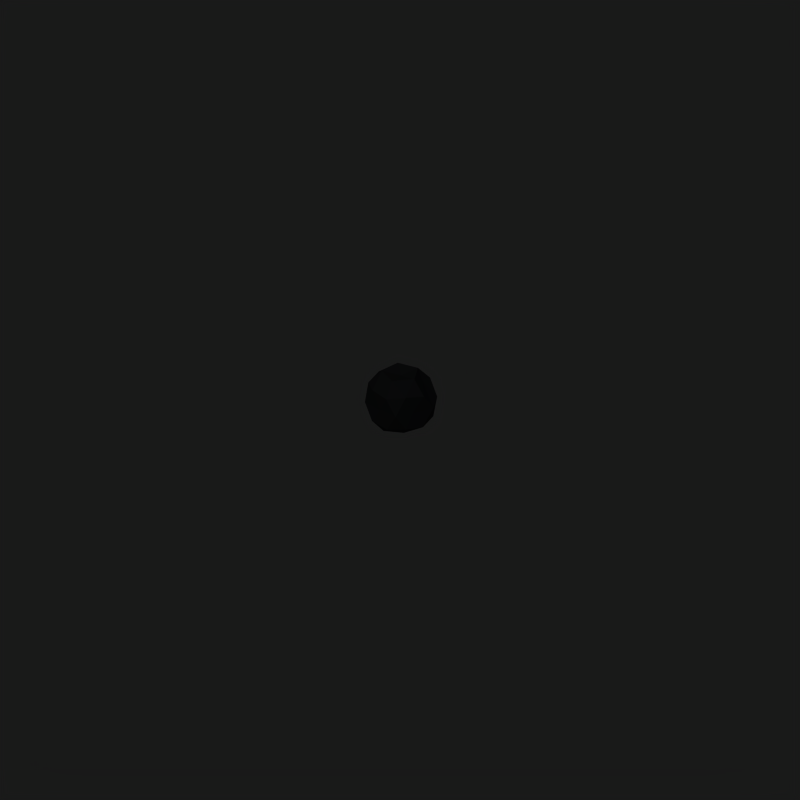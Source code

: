 # Source: projectiles.blend  (saved by Blender 2.79.0; exported with 4.5.12 LTS)
import bpy
from mathutils import Matrix  # noqa: F401  (used for matrix-valued properties, if any)

bpy.ops.wm.read_factory_settings(use_empty=True)
scene = bpy.context.scene
scene.name = 'Scene'

# ---- collections
col_collection_1 = bpy.data.collections.new('Collection 1'); scene.collection.children.link(col_collection_1)

# ---- materials (node trees are filled in below, after node groups)
mat_metal = bpy.data.materials.new('Metal')
mat_metal.alpha_threshold = 0.0
mat_metal.diffuse_color = (0.08183, 0.08664, 0.09231, 1.0)
mat_metal.specular_color = (0.814, 0.846, 0.8781)
mat_metal.roughness = 0.5
mat_metal.specular_intensity = 1.0
mat_metal.line_color = (0.0, 0.0, 0.0, 1.0)
mat_wood = bpy.data.materials.new('Wood')
mat_wood.alpha_threshold = 0.0
mat_wood.diffuse_color = (0.3048, 0.2088, 0.1495, 1.0)
mat_wood.roughness = 0.5
mat_wood.specular_intensity = 0.15
mat_wood.line_color = (0.0, 0.0, 0.0, 1.0)
mat_feathers = bpy.data.materials.new('Feathers')
mat_feathers.alpha_threshold = 0.0
mat_feathers.diffuse_color = (0.7066, 0.5034, 0.1603, 1.0)
mat_feathers.roughness = 0.5
mat_feathers.specular_intensity = 0.0
mat_feathers.line_color = (0.0, 0.0, 0.0, 1.0)
mat_stone = bpy.data.materials.new('Stone')
mat_stone.alpha_threshold = 0.0
mat_stone.diffuse_color = (0.4581, 0.4581, 0.4581, 1.0)
mat_stone.roughness = 0.5
mat_stone.specular_intensity = 0.3
mat_stone.line_color = (0.0, 0.0, 0.0, 1.0)
mat_wood_001 = bpy.data.materials.new('Wood.001')
mat_wood_001.alpha_threshold = 0.0
mat_wood_001.diffuse_color = (0.3246, 0.2398, 0.1677, 1.0)
mat_wood_001.roughness = 0.5
mat_wood_001.specular_intensity = 0.0
mat_wood_001.line_color = (0.0, 0.0, 0.0, 1.0)

# ---- material node trees

# ---- world
world_world = bpy.data.worlds.new('World'); scene.world = world_world
world_world.color = (0.1, 0.1, 0.1)
world_world.use_sun_shadow = False
world_world.sun_shadow_jitter_overblur = 0.0
world_world.cycles.sampling_method = 'NONE'
world_world.cycles.sample_map_resolution = 256

# ---- cameras
cam_camera_001 = bpy.data.cameras.new('Camera.001')
cam_camera_001.type = 'ORTHO'
cam_camera_001.passepartout_alpha = 0.2
cam_camera_001.clip_end = 100.0
cam_camera_001.lens = 35.0
cam_camera_001.sensor_width = 32.0
cam_camera_001.sensor_height = 18.0
cam_camera_001.ortho_scale = 4.245
cam_camera_001.show_passepartout = False
cam_camera_001.show_safe_areas = True
cam_camera_001.dof.focus_distance = 0.0
cam_camera_001.dof.aperture_fstop = 128.0

# ---- lights
light_lamp_001 = bpy.data.lights.new('Lamp.001', 'SUN')
light_lamp_001.transmission_factor = 0.0
light_lamp_001.angle = 1.571
light_lamp_001.energy = 1.0
light_lamp_001.shadow_buffer_clip_start = 0.5
light_lamp_001.shadow_soft_size = 1.0
light_lamp_001.shadow_cascade_max_distance = 1000.0
light_lamp_001.cycles.use_multiple_importance_sampling = False

# ---- meshes
me_sphere = bpy.data.meshes.new('Sphere')
me_sphere.from_pydata([(0.002538, 0.003378, -0.1958), (0.1436, -0.09914, -0.08803), (-0.05136, -0.159, -0.08803), (-0.1719, 0.003378, -0.08803), (-0.05136, 0.1693, -0.08803), (0.1436, 0.1059, -0.08803), (0.05643, -0.159, 0.08639), (-0.1386, -0.09914, 0.08639), (-0.1386, 0.1059, 0.08639), (0.05643, 0.1693, 0.08639), (0.177, 0.003378, 0.08639), (0.002538, 0.003378, 0.1461), (0.08548, -0.05688, -0.1472), (-0.02914, -0.09412, -0.1667), (0.0538, -0.1508, -0.1033), (0.08548, 0.06363, -0.1667), (0.1684, 0.003378, -0.1033), (-0.09998, 0.003378, -0.1667), (-0.1317, -0.09412, -0.1033), (-0.02914, 0.1009, -0.1667), (-0.1317, 0.1009, -0.1033), (-0.01701, 0.1611, -0.1033), (0.188, 0.06364, -0.0008184), (0.1517, -0.05688, -0.0008184), (0.1172, -0.1508, -0.0008184), (0.002538, -0.1562, -0.0008184), (-0.1121, -0.1508, -0.0008184), (-0.1829, -0.05688, -0.0008184), (-0.1829, 0.06364, -0.0008184), (-0.1121, 0.1611, -0.0008184), (0.002538, 0.1984, -0.0008184), (0.1172, 0.1611, -0.0008184), (0.1367, -0.09412, 0.1017), (-0.04872, -0.1598, 0.1017), (-0.1633, 0.003378, 0.1017), (-0.04872, 0.1611, 0.1017), (0.06593, 0.1009, 0.1017), (0.1051, 0.003378, 0.1651), (0.03422, -0.09412, 0.1651), (-0.0804, -0.05688, 0.1651), (-0.0804, 0.06363, 0.1651), (0.03422, 0.1009, 0.1651), (0.002538, -0.1916, -0.0008184), (-0.04872, -0.1544, 0.1017)], [(42, 43)], [(14, 12, 1), (12, 14, 13), (2, 13, 14), (13, 0, 12), (16, 1, 12), (12, 15, 16), (5, 16, 15), (12, 0, 15), (18, 13, 2), (13, 18, 17), (3, 17, 18), (17, 0, 13), (20, 17, 3), (17, 20, 19), (4, 19, 20), (19, 0, 17), (21, 19, 4), (19, 21, 15), (5, 15, 21), (15, 0, 19), (23, 1, 16), (16, 22, 23), (10, 23, 22), (22, 16, 5), (25, 2, 14), (14, 24, 25), (6, 25, 24), (24, 14, 1), (27, 3, 18), (18, 26, 27), (7, 27, 26), (26, 18, 2), (29, 4, 20), (20, 28, 29), (8, 29, 28), (28, 20, 3), (31, 5, 21), (21, 30, 31), (9, 31, 30), (30, 21, 4), (32, 23, 10), (23, 32, 24), (6, 24, 32), (24, 1, 23), (33, 25, 6), (25, 33, 26), (7, 26, 33), (26, 2, 25), (34, 27, 7), (27, 34, 28), (8, 28, 34), (28, 3, 27), (35, 29, 8), (29, 35, 30), (9, 30, 35), (30, 4, 29), (36, 31, 9), (31, 36, 22), (10, 22, 36), (22, 5, 31), (38, 6, 32), (32, 37, 38), (11, 38, 37), (37, 32, 10), (39, 7, 33), (33, 38, 39), (11, 39, 38), (38, 33, 6), (40, 8, 34), (34, 39, 40), (11, 40, 39), (39, 34, 7), (41, 9, 35), (35, 40, 41), (11, 41, 40), (40, 35, 8), (37, 10, 36), (36, 41, 37), (11, 37, 41), (41, 36, 9)])
me_sphere.materials.append(mat_metal)
me_sphere.use_remesh_preserve_volume = False
me_sphere.use_remesh_preserve_attributes = False
me_sphere.use_mirror_vertex_groups = False
me_sphere.update()
me_cube_001 = bpy.data.meshes.new('Cube.001')
me_cube_001.from_pydata([(0.2418, 0.05251, 0.0), (0.2418, 1.107e-05, -0.0525), (-2.591, 1.104e-05, -0.0525), (-2.591, 0.05251, 0.0), (0.2418, 1.107e-05, 0.0525), (0.2418, -0.05249, 0.0), (-2.591, -0.05249, 0.0), (-2.591, 1.104e-05, 0.0525), (1.082, 0.05251, 0.0), (1.082, 1.108e-05, -0.0525), (1.082, 1.108e-05, 0.0525), (1.082, -0.05249, 0.0), (0.9401, 0.2126, 0.0), (0.9401, -0.2126, 0.0), (0.9401, 1.107e-05, 0.2126), (0.9401, 1.107e-05, -0.2126), (0.3109, 0.1444, 0.0), (0.3109, -0.1444, 0.0), (0.3109, 1.105e-05, 0.1444), (0.3109, 1.105e-05, -0.1444)], [], [(0, 1, 2, 3), (4, 7, 6, 5), (1, 5, 6, 2), (4, 0, 3, 7), (1, 0, 8, 9), (4, 5, 11, 10), (5, 1, 9, 11), (0, 4, 10, 8), (8, 10, 11, 9), (12, 16, 8), (16, 0, 8), (13, 17, 11), (17, 5, 11), (15, 19, 9), (19, 1, 9), (14, 18, 10), (18, 4, 10)])
me_cube_001.polygons.foreach_set('use_smooth', [True] * 17)
me_cube_001.polygons.foreach_set('material_index', [1, 1, 1, 1, 1, 1, 1, 1, 2, 2, 2, 2, 2, 2, 2, 2, 2])
_k = set([(2, 3), (2, 6), (3, 7), (6, 7), (8, 9), (8, 10), (9, 11), (10, 11)])
me_cube_001.attributes.new('sharp_edge', 'BOOLEAN', 'EDGE').data.foreach_set('value', [ (min(e.vertices), max(e.vertices)) in _k for e in me_cube_001.edges])
me_cube_001.materials.append(mat_metal)
me_cube_001.materials.append(mat_wood)
me_cube_001.materials.append(mat_feathers)
me_cube_001.use_remesh_preserve_volume = False
me_cube_001.use_remesh_preserve_attributes = False
me_cube_001.use_mirror_vertex_groups = False
me_cube_001.update()
me_cube = bpy.data.meshes.new('Cube')
me_cube.from_pydata([(1.34, 0.0525, 0.0), (1.34, 1.144e-08, -0.0525), (-1.493, -2.027e-08, -0.0525), (-1.493, 0.0525, 0.0), (1.34, 1.144e-08, 0.0525), (1.34, -0.0525, 0.0), (-1.493, -0.0525, 0.0), (-1.493, -2.027e-08, 0.0525), (-1.534, 0.1613, 0.0), (-1.534, -0.1613, 0.0), (-1.947, -1.465e-08, 0.0), (2.18, 0.0525, 0.0), (2.18, 2.201e-08, -0.0525), (2.18, 2.201e-08, 0.0525), (2.18, -0.0525, 0.0), (2.039, 0.2126, 0.0), (2.039, -0.2126, 0.0), (2.039, 1.713e-08, 0.2126), (2.039, 1.713e-08, -0.2126), (1.409, 0.1444, 0.0), (1.409, -0.1444, 0.0), (1.409, -6.981e-09, 0.1444), (1.409, -6.981e-09, -0.1444)], [], [(0, 1, 2, 3), (4, 7, 6, 5), (1, 5, 6, 2), (4, 0, 3, 7), (3, 2, 8), (7, 3, 8), (6, 7, 9), (2, 6, 9), (8, 2, 10), (9, 7, 10), (2, 9, 10), (7, 8, 10), (1, 0, 11, 12), (4, 5, 14, 13), (5, 1, 12, 14), (0, 4, 13, 11), (11, 13, 14, 12), (15, 19, 11), (19, 0, 11), (16, 20, 14), (20, 5, 14), (18, 22, 12), (22, 1, 12), (17, 21, 13), (21, 4, 13)])
me_cube.polygons.foreach_set('use_smooth', [True] * 25)
me_cube.polygons.foreach_set('material_index', [1, 1, 1, 1, 0, 0, 0, 0, 0, 0, 0, 0, 1, 1, 1, 1, 2, 2, 2, 2, 2, 2, 2, 2, 2])
_k = set([(2, 3), (2, 6), (2, 8), (2, 9), (2, 10), (3, 7), (6, 7), (7, 8), (7, 9), (7, 10), (8, 10), (9, 10), (11, 12), (11, 13), (12, 14), (13, 14)])
me_cube.attributes.new('sharp_edge', 'BOOLEAN', 'EDGE').data.foreach_set('value', [ (min(e.vertices), max(e.vertices)) in _k for e in me_cube.edges])
me_cube.materials.append(mat_metal)
me_cube.materials.append(mat_wood)
me_cube.materials.append(mat_feathers)
me_cube.use_remesh_preserve_volume = False
me_cube.use_remesh_preserve_attributes = False
me_cube.use_mirror_vertex_groups = False
me_cube.update()
me_mesh = bpy.data.meshes.new('Mesh')
me_mesh.from_pydata([(1.792, -0.03091, -4.008e-10), (1.747, -0.004552, 0.1146), (1.747, 0.1227, -0.1146), (1.636, 0.1864, 0.1146), (1.636, 0.05909, 0.162), (1.636, -0.06819, -0.1146), (0.2862, -0.09251, 0.045), (0.2733, -0.1356, -1.222e-08), (0.2991, -0.04939, 1.592e-08), (0.567, -0.1694, 0.045), (0.5573, -0.2133, -5.432e-09), (0.567, -0.1694, -0.045), (0.5768, -0.1255, 9.133e-09), (1.09, -0.2126, -0.045), (1.084, -0.1681, 1.061e-08), (1.322, -0.1473, 0.045), (1.303, -0.1067, 1.061e-08), (1.527, -0.002807, -0.045), (1.507, 0.03775, 1.061e-08), (1.546, -0.04336, -6.911e-09), (1.527, -0.002807, 0.045), (1.322, -0.1473, -0.045), (1.342, -0.1878, -6.911e-09), (1.097, -0.2572, -6.911e-09), (1.09, -0.2126, 0.045), (0.8406, -0.1699, 9.217e-09), (0.8369, -0.2147, -0.045), (0.8332, -0.2596, -5.516e-09), (0.8369, -0.2147, 0.045), (0.2862, -0.09251, -0.045), (1.636, 0.05909, -0.162), (1.636, -0.1209, -4.008e-10), (1.636, -0.06819, 0.1146), (1.526, -0.004552, 0.1146), (1.48, -0.03091, -4.008e-10), (1.526, -0.004552, -0.1146), (1.526, 0.1227, -0.1146), (1.48, 0.1491, -4.008e-10), (1.526, 0.1227, 0.1146), (1.636, 0.2391, -4.008e-10), (1.636, 0.1864, -0.1146), (1.792, 0.1491, -4.008e-10), (1.747, 0.1227, 0.1146), (1.747, -0.004552, -0.1146), (-1.747, 0.004842, -0.1146), (-1.793, 0.0312, -4.008e-10), (-1.747, 0.004842, 0.1146), (-1.747, -0.1224, 0.1146), (-1.793, -0.1488, -4.008e-10), (-1.747, -0.1224, -0.1146), (-1.637, -0.1861, -0.1146), (-1.637, -0.2388, -4.008e-10), (-1.637, -0.1861, 0.1146), (-1.527, -0.1224, 0.1146), (-1.481, -0.1488, -4.008e-10), (-1.527, -0.1224, -0.1146), (-1.527, 0.004842, -0.1146), (-1.481, 0.0312, -4.008e-10), (-1.527, 0.004842, 0.1146), (-1.637, -0.0588, 0.162), (-1.637, 0.06848, 0.1146), (-1.637, 0.1212, -4.008e-10), (-1.637, 0.06848, -0.1146), (-1.637, -0.0588, -0.162), (-0.0001362, 1.289e-05, 0.045), (0.01369, 0.04284, -1.374e-08), (-0.0001362, 1.286e-05, -0.045), (-0.01396, -0.04281, 1.744e-08), (-0.2865, 0.09259, 0.045), (-0.2736, 0.1357, -1.222e-08), (-0.2865, 0.09259, -0.045), (-0.2994, 0.04948, 1.592e-08), (-0.5673, 0.1695, 0.045), (-0.5576, 0.2134, -5.432e-09), (-0.5673, 0.1695, -0.045), (-0.5771, 0.1255, 9.133e-09), (-0.8372, 0.2148, 0.045), (-0.8335, 0.2597, -5.516e-09), (-0.8372, 0.2148, -0.045), (-0.8409, 0.17, 9.217e-09), (-1.091, 0.2127, 0.045), (-1.097, 0.2573, -6.911e-09), (-1.091, 0.2127, -0.045), (-1.085, 0.1682, 1.061e-08), (-1.323, 0.1474, 0.045), (-1.342, 0.1879, -6.911e-09), (-1.323, 0.1474, -0.045), (-1.303, 0.1068, 1.061e-08), (-1.527, 0.002896, 0.045), (-1.547, 0.04345, -6.911e-09), (-1.527, 0.002896, -0.045), (-1.508, -0.03766, 1.061e-08)], [], [(32, 1, 4), (1, 42, 4), (2, 43, 30), (30, 40, 2), (39, 37, 38, 3), (30, 36, 40), (30, 35, 36), (36, 35, 34, 37), (34, 31, 32, 33), (35, 5, 31, 34), (30, 5, 35), (6, 9, 12, 8), (29, 11, 10, 7), (8, 12, 11, 29), (9, 28, 25, 12), (12, 25, 26, 11), (28, 24, 14, 25), (14, 16, 21, 13), (15, 20, 18, 16), (22, 19, 20, 15), (21, 17, 19, 22), (16, 18, 17, 21), (13, 21, 22, 23), (23, 22, 15, 24), (24, 15, 16, 14), (25, 14, 13, 26), (26, 13, 23, 27), (27, 23, 24, 28), (11, 26, 27, 10), (10, 27, 28, 9), (7, 10, 9, 6), (65, 8, 29, 66), (66, 29, 7, 67), (67, 7, 6, 64), (64, 6, 8, 65), (33, 32, 4), (38, 33, 4), (37, 34, 33, 38), (40, 36, 37, 39), (3, 38, 4), (42, 3, 4), (41, 39, 3, 42), (2, 40, 39, 41), (41, 0, 43, 2), (0, 41, 42, 1), (31, 0, 1, 32), (0, 31, 5, 43), (30, 43, 5), (63, 44, 62), (62, 44, 45, 61), (61, 45, 46, 60), (60, 46, 59), (46, 47, 59), (45, 48, 47, 46), (44, 49, 48, 45), (49, 44, 63), (63, 50, 49), (49, 50, 51, 48), (48, 51, 52, 47), (47, 52, 59), (52, 53, 59), (51, 54, 53, 52), (50, 55, 54, 51), (63, 55, 50), (63, 56, 55), (55, 56, 57, 54), (54, 57, 58, 53), (53, 58, 59), (58, 60, 59), (57, 61, 60, 58), (56, 62, 61, 57), (63, 62, 56), (64, 68, 71, 67), (65, 69, 68, 64), (66, 70, 69, 65), (67, 71, 70, 66), (68, 72, 75, 71), (69, 73, 72, 68), (70, 74, 73, 69), (71, 75, 74, 70), (72, 76, 79, 75), (73, 77, 76, 72), (74, 78, 77, 73), (75, 79, 78, 74), (76, 80, 83, 79), (77, 81, 80, 76), (78, 82, 81, 77), (79, 83, 82, 78), (80, 84, 87, 83), (81, 85, 84, 80), (82, 86, 85, 81), (83, 87, 86, 82), (84, 88, 91, 87), (85, 89, 88, 84), (86, 90, 89, 85), (87, 91, 90, 86)])
me_mesh.polygons.foreach_set('use_smooth', [1, 1, 1, 1, 1, 1, 1, 1, 1, 1, 1, 0, 0, 0, 0, 0, 0, 0, 0, 0, 0, 0, 0, 0, 0, 0, 0, 0, 0, 0, 0, 0, 0, 0, 0, 1, 1, 1, 1, 1, 1, 1, 1, 1, 1, 1, 1, 1, 1, 1, 1, 1, 1, 1, 1, 1, 1, 1, 1, 1, 1, 1, 1, 1, 1, 1, 1, 1, 1, 1, 1, 1, 0, 0, 0, 0, 0, 0, 0, 0, 0, 0, 0, 0, 0, 0, 0, 0, 0, 0, 0, 0, 0, 0, 0, 0])
me_mesh.polygons.foreach_set('material_index', [1, 1, 1, 1, 1, 1, 1, 1, 1, 1, 1, 0, 0, 0, 0, 0, 0, 0, 0, 0, 0, 0, 0, 0, 0, 0, 0, 0, 0, 0, 0, 0, 0, 0, 0, 1, 1, 1, 1, 1, 1, 1, 1, 1, 1, 1, 1, 1, 1, 1, 1, 1, 1, 1, 1, 1, 1, 1, 1, 1, 1, 1, 1, 1, 1, 1, 1, 1, 1, 1, 1, 1, 0, 0, 0, 0, 0, 0, 0, 0, 0, 0, 0, 0, 0, 0, 0, 0, 0, 0, 0, 0, 0, 0, 0, 0])
me_mesh.materials.append(mat_wood)
me_mesh.materials.append(mat_stone)
me_mesh.use_remesh_preserve_volume = False
me_mesh.use_remesh_preserve_attributes = False
me_mesh.use_mirror_vertex_groups = False
me_mesh.update()
me_plane = bpy.data.meshes.new('Plane')
me_plane.from_pydata([(0.08152, 0.3771, 7.005e-09), (-0.04129, 0.3296, 6.583e-09), (0.07636, 0.676, 2.485e-08), (0.02971, 0.3868, 0.027), (0.02971, 0.3868, -0.027), (0.01203, 0.2043, -0.01596), (0.02106, 0.2061, 6.2e-08), (0.01203, 0.2043, 0.01596), (-0.006036, 0.2007, 0.01596), (-0.01507, 0.1988, 5.399e-08), (-0.006036, 0.2007, -0.01596), (0.03611, 0.4019, -0.01596), (0.04529, 0.4011, 6.791e-08), (0.03611, 0.4019, 0.01596), (0.01774, 0.4034, 0.01596), (0.008554, 0.4042, 8.971e-08), (0.01774, 0.4034, -0.01596), (0.004101, -0.06217, -0.01596), (0.01313, -0.06034, 4.572e-08), (0.004101, -0.06217, 0.01596), (-0.01396, -0.06582, 0.01596), (-0.023, -0.06765, 3.771e-08), (-0.01396, -0.06582, -0.01596), (-0.008914, -0.3718, -0.01596), (0.0002958, -0.3715, 2.501e-08), (-0.008914, -0.3718, 0.01596), (-0.02733, -0.3725, 0.01596), (-0.03654, -0.3728, 1.742e-08), (-0.02733, -0.3725, -0.01596), (-0.04667, -0.6794, 8.637e-09), (-0.05503, -0.6756, -0.01596), (-0.05503, -0.6756, 0.01596), (-0.07177, -0.6678, 0.01596), (-0.08014, -0.664, 1.892e-09), (-0.07177, -0.6678, -0.01596), (-0.01197, 0.5204, 1.768e-08), (0.06954, 0.4724, 1.661e-08), (0.02764, 0.4995, 0.0135), (0.02764, 0.4995, -0.0135)], [], [(0, 3, 4), (1, 4, 3), (5, 11, 12, 6), (6, 12, 13, 7), (7, 13, 14, 8), (8, 14, 15, 9), (9, 15, 16, 10), (10, 16, 11, 5), (5, 6, 18, 17), (6, 7, 19, 18), (7, 8, 20, 19), (8, 9, 21, 20), (9, 10, 22, 21), (10, 5, 17, 22), (17, 18, 24, 23), (18, 19, 25, 24), (19, 20, 26, 25), (20, 21, 27, 26), (21, 22, 28, 27), (22, 17, 23, 28), (23, 24, 29, 30), (24, 25, 31, 29), (25, 26, 32, 31), (26, 27, 33, 32), (27, 28, 34, 33), (28, 23, 30, 34), (37, 2, 35), (3, 37, 35, 1), (36, 2, 37), (0, 36, 37, 3), (38, 2, 36), (36, 0, 4, 38), (35, 2, 38), (1, 35, 38, 4)])
me_plane.polygons.foreach_set('use_smooth', [True] * 34)
me_plane.polygons.foreach_set('material_index', [0, 0, 1, 1, 1, 1, 1, 1, 1, 1, 1, 1, 1, 1, 1, 1, 1, 1, 1, 1, 1, 1, 1, 1, 1, 1, 0, 0, 0, 0, 0, 0, 0, 0])
_k = set([(0, 3), (0, 4), (0, 36), (1, 3), (1, 4), (1, 35), (2, 35), (2, 36), (2, 37), (2, 38), (3, 37), (4, 38)])
me_plane.attributes.new('sharp_edge', 'BOOLEAN', 'EDGE').data.foreach_set('value', [ (min(e.vertices), max(e.vertices)) in _k for e in me_plane.edges])
me_plane.materials.append(mat_stone)
me_plane.materials.append(mat_wood_001)
me_plane.use_remesh_preserve_volume = False
me_plane.use_remesh_preserve_attributes = False
me_plane.use_mirror_vertex_groups = False
me_plane.update()

# ---- objects
ob_stone = bpy.data.objects.new('Stone', me_sphere)
ob_renderplatform = bpy.data.objects.new('RenderPlatform', None)
ob_arrowstuck = bpy.data.objects.new('ArrowStuck', me_cube_001)
ob_arrow = bpy.data.objects.new('Arrow', me_cube)
ob_curve = bpy.data.objects.new('Curve', me_mesh)
ob_goblinspear = bpy.data.objects.new('GoblinSpear', me_plane)
ob_camera = bpy.data.objects.new('Camera', cam_camera_001)
ob_lamp = bpy.data.objects.new('Lamp', light_lamp_001)

# ---- transforms, parenting, visibility, modifiers, constraints
ob_stone.location = (0.0, 0.0, 0.0)
ob_stone.lock_rotations_4d = False
ob_stone.empty_display_type = 'ARROWS'
ob_stone.lineart.crease_threshold = 0.0
ob_renderplatform.location = (0.0, 0.0, 0.0)
ob_renderplatform.rotation_euler = (0.0, 0.0, -18.85)
ob_renderplatform.lock_rotations_4d = False
ob_renderplatform.empty_display_type = 'ARROWS'
ob_renderplatform.empty_image_offset = (0.0, 0.0)
ob_renderplatform.lineart.crease_threshold = 0.0
ob_arrowstuck.parent = ob_renderplatform
ob_arrowstuck.location = (7.0, -0.0002729, 0.0)
ob_arrowstuck.rotation_euler = (0.0, -0.0, 1.571)
ob_arrowstuck.scale = (0.5, 0.5, 0.5)
ob_arrowstuck.lock_rotations_4d = False
ob_arrowstuck.empty_display_type = 'ARROWS'
ob_arrowstuck.lineart.crease_threshold = 0.0
_m = ob_arrowstuck.modifiers.new('EdgeSplit', 'EDGE_SPLIT')
_m.use_edge_angle = False
ob_arrow.parent = ob_renderplatform
ob_arrow.location = (8.0, -0.0002208, 0.0)
ob_arrow.rotation_euler = (0.0, -0.0, 1.571)
ob_arrow.scale = (0.5, 0.5, 0.5)
ob_arrow.lock_rotations_4d = False
ob_arrow.empty_display_type = 'ARROWS'
ob_arrow.lineart.crease_threshold = 0.0
_m = ob_arrow.modifiers.new('EdgeSplit', 'EDGE_SPLIT')
_m.use_edge_angle = False
ob_curve.location = (10.0, 8.252e-05, 0.0)
ob_curve.rotation_euler = (0.0, -0.0, 1.571)
ob_curve.lock_rotations_4d = False
ob_curve.empty_display_type = 'ARROWS'
ob_curve.lineart.crease_threshold = 0.0
ob_goblinspear.location = (9.0, -0.0001045, -0.000889)
ob_goblinspear.rotation_euler = (1.571, 1.484, -7.854)
ob_goblinspear.scale = (3.12, 3.12, 3.12)
ob_goblinspear.lock_rotations_4d = False
ob_goblinspear.empty_display_type = 'ARROWS'
ob_goblinspear.lineart.crease_threshold = 0.0
_m = ob_goblinspear.modifiers.new('EdgeSplit', 'EDGE_SPLIT')
_m.use_edge_angle = False
ob_camera.location = (5.0, -5.0, 4.08)
ob_camera.rotation_euler = (1.047, 0.0, 0.7854)
ob_camera.lock_rotations_4d = False
ob_camera.empty_display_type = 'ARROWS'
ob_camera.lineart.crease_threshold = 0.0
ob_lamp.location = (3.5, -5.0, 7.5)
ob_lamp.rotation_euler = (0.4847, 0.4381, -0.2138)
ob_lamp.lock_rotations_4d = False
ob_lamp.empty_display_type = 'ARROWS'
ob_lamp.lineart.crease_threshold = 0.0

# ---- collection membership
col_collection_1.objects.link(ob_stone)
col_collection_1.objects.link(ob_renderplatform)
col_collection_1.objects.link(ob_arrowstuck)
col_collection_1.objects.link(ob_arrow)
col_collection_1.objects.link(ob_curve)
col_collection_1.objects.link(ob_goblinspear)
col_collection_1.objects.link(ob_camera)
col_collection_1.objects.link(ob_lamp)

# ---- scene / render settings (as saved in the file)
scene.camera = ob_camera
scene.frame_start = 1; scene.frame_end = 1; scene.frame_set(1)
scene.render.engine = 'BLENDER_EEVEE_NEXT'
scene.render.image_settings.compression = 90
scene.render.resolution_x = 256
scene.render.resolution_y = 256
scene.render.resolution_percentage = 25
scene.render.pixel_aspect_x = 100.0
scene.render.pixel_aspect_y = 100.0
scene.render.fps = 25
scene.render.dither_intensity = 0.0
scene.render.use_compositing = False
scene.render.use_sequencer = False
scene.render.bake_margin = 2
scene.render.bake_bias = 0.0
scene.render.use_stamp_time = False
scene.render.use_stamp_date = False
scene.render.use_stamp_frame = False
scene.render.use_stamp_camera = False
scene.render.use_stamp_scene = False
scene.render.use_stamp_filename = False
scene.render.use_stamp_render_time = False
scene.render.stamp_font_size = 0
scene.cycles.use_denoising = False
scene.cycles.samples = 10
scene.cycles.sampling_pattern = 'TABULATED_SOBOL'
scene.cycles.light_sampling_threshold = 0.0
scene.cycles.use_adaptive_sampling = False
scene.cycles.use_light_tree = False
scene.cycles.blur_glossy = 0.0
scene.cycles.volume_bounces = 1
scene.cycles.pixel_filter_type = 'GAUSSIAN'
scene.cycles.sample_clamp_indirect = 0.0
scene.view_settings.view_transform = 'Raw'
bpy.context.view_layer.update()
